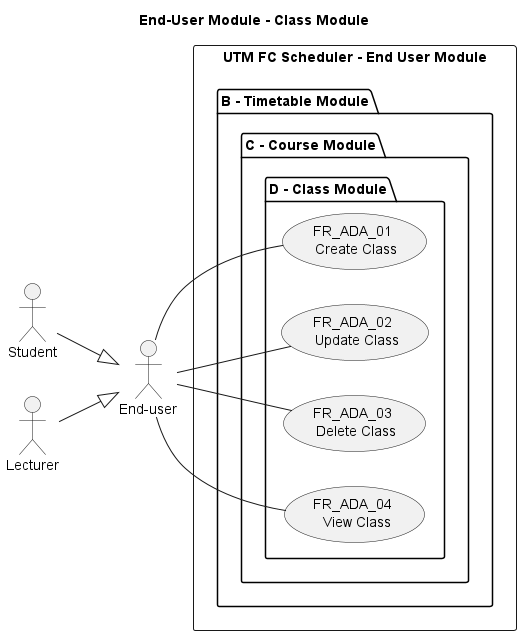

The diagram above was rendered by PlantUML. Its source (embedded in the PNG):
@startuml End-User Module - Class Module

title End-User Module - Class Module
left to right direction


' Actors
"End-user" as EU
Student --|> EU
Lecturer --|> EU


' Use Cases
rectangle "UTM FC Scheduler - End User Module" {


package "B - Timetable Module" {
    package "C - Course Module" {
        package "D - Class Module" {
            ' CRUD Class operation
            usecase (FR_ADA_01 \n Create Class) as FR_ADA_01
            usecase (FR_ADA_02 \n Update Class) as FR_ADA_02
            usecase (FR_ADA_03 \n Delete Class) as FR_ADA_03
            usecase (FR_ADA_04 \n View Class) as FR_ADA_04
        }
    }
}
}

' Associations
EU -- FR_ADA_01
EU -- FR_ADA_02
EU -- FR_ADA_03
EU -- FR_ADA_04
@enduml